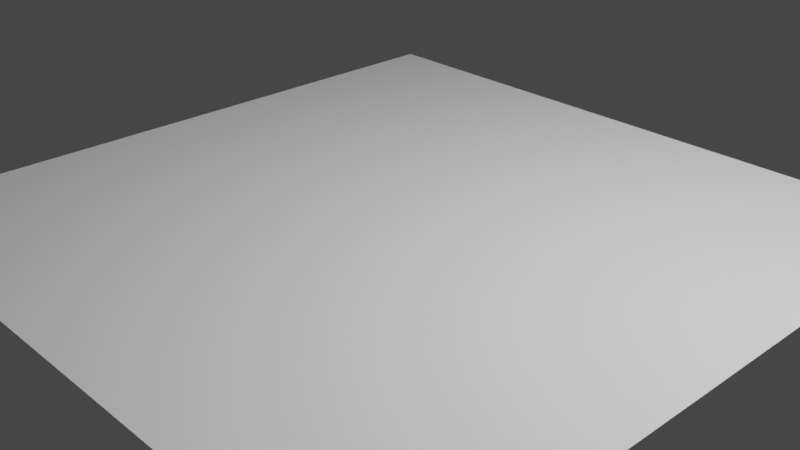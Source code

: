 # Source: align_test.blend  (saved by Blender 2.82.7; exported with 4.5.12 LTS)
import bpy
from mathutils import Matrix  # noqa: F401  (used for matrix-valued properties, if any)

bpy.ops.wm.read_factory_settings(use_empty=True)
scene = bpy.context.scene
scene.name = 'Scene'

# ---- collections
col_collection = bpy.data.collections.new('Collection'); scene.collection.children.link(col_collection)

# ---- world
world_world = bpy.data.worlds.new('World'); scene.world = world_world
world_world.use_nodes = True; world_world.node_tree.nodes.clear()
_N = world_world.node_tree.nodes; _L = world_world.node_tree.links
n0 = _N.new('ShaderNodeOutputWorld'); n0.name = 'World Output'; n0.location = (300, 300)
n1 = _N.new('ShaderNodeBackground'); n1.name = 'Background'; n1.location = (10, 300)
n1.inputs[0].default_value = (0.05088, 0.05088, 0.05088, 1.0)
_L.new(n1.outputs[0], n0.inputs[0])
n0.is_active_output = True
world_world.color = (0.05088, 0.05088, 0.05088)
world_world.use_sun_shadow = False
world_world.sun_shadow_jitter_overblur = 0.0

# ---- cameras
cam_camera = bpy.data.cameras.new('Camera')
cam_camera.clip_end = 1e+08
cam_camera.ortho_scale = 7.314

# ---- lights
light_light = bpy.data.lights.new('Light', 'POINT')
light_light.transmission_factor = 0.0
light_light.energy = 1000.0
light_light.shadow_soft_size = 0.1
light_light.shadow_maximum_resolution = 0.006
light_light.use_absolute_resolution = True

# ---- meshes
me_t = bpy.data.meshes.new('t')
me_t.from_pydata([(-1.0, -1.0, 0.0), (1.0, -1.0, 0.0), (-1.0, 1.0, 0.0), (1.0, 1.0, 0.0)], [], [(0, 1, 3, 2)])
_uv = me_t.uv_layers.new(name='UVMap')
_uv.uv.foreach_set('vector', [0.0, 0.0, 1.0, 0.0, 1.0, 1.0, 0.0, 1.0])
me_t.use_remesh_fix_poles = True
me_t.use_remesh_preserve_attributes = False
me_t.use_mirror_vertex_groups = False
me_t.update()
me_s = bpy.data.meshes.new('s')
me_s.from_pydata([(-1.0, -1.0, 0.0), (1.0, -1.0, 0.0), (-1.0, 1.0, 0.0), (1.0, 1.0, 0.0)], [], [(0, 1, 3, 2)])
_uv = me_s.uv_layers.new(name='UVMap')
_uv.uv.foreach_set('vector', [0.0, 0.0, 1.0, 0.0, 1.0, 1.0, 0.0, 1.0])
me_s.use_remesh_fix_poles = True
me_s.use_remesh_preserve_attributes = False
me_s.use_mirror_vertex_groups = False
me_s.update()

# ---- objects
ob_light = bpy.data.objects.new('Light', light_light)
ob_camera = bpy.data.objects.new('Camera', cam_camera)
ob_t = bpy.data.objects.new('t', me_t)
ob_s = bpy.data.objects.new('s', me_s)

# ---- transforms, parenting, visibility, modifiers, constraints
ob_light.location = (4.076, 1.005, 5.904)
ob_light.rotation_euler = (0.6503, 0.05522, 1.866)
ob_light.lock_rotations_4d = False
ob_light.empty_display_type = 'ARROWS'
ob_light.color = (0.0, 0.0, 0.0, 0.0)
ob_light.lineart.crease_threshold = 0.0
ob_camera.location = (7.359, -6.926, 4.958)
ob_camera.rotation_euler = (1.109, 0.0, 0.8149)
ob_camera.lock_rotations_4d = False
ob_camera.empty_display_type = 'ARROWS'
ob_camera.color = (0.0, 0.0, 0.0, 0.0)
ob_camera.display_type = 'WIRE'
ob_camera.lineart.crease_threshold = 0.0
ob_t.location = (0.0, 0.0, 0.0)
ob_t.scale = (3.835, 3.835, 3.835)
ob_t.lineart.crease_threshold = 0.0
ob_s.location = (3.108, -0.2826, 8.74)
ob_s.rotation_euler = (-0.4035, -8.719e-17, 1.783e-17)
ob_s.scale = (6.462, 6.462, 6.462)
ob_s.lineart.crease_threshold = 0.0

# ---- collection membership
col_collection.objects.link(ob_light)
col_collection.objects.link(ob_camera)
col_collection.objects.link(ob_t)
col_collection.objects.link(ob_s)

# ---- scene / render settings (as saved in the file)
scene.camera = ob_camera
scene.frame_start = 1; scene.frame_end = 250; scene.frame_set(1)
scene.render.engine = 'BLENDER_EEVEE_NEXT'
scene.cycles.use_denoising = False
scene.cycles.samples = 128
scene.cycles.sampling_pattern = 'TABULATED_SOBOL'
scene.cycles.use_adaptive_sampling = False
scene.cycles.use_light_tree = False
scene.view_settings.view_transform = 'Filmic'
bpy.context.view_layer.update()
